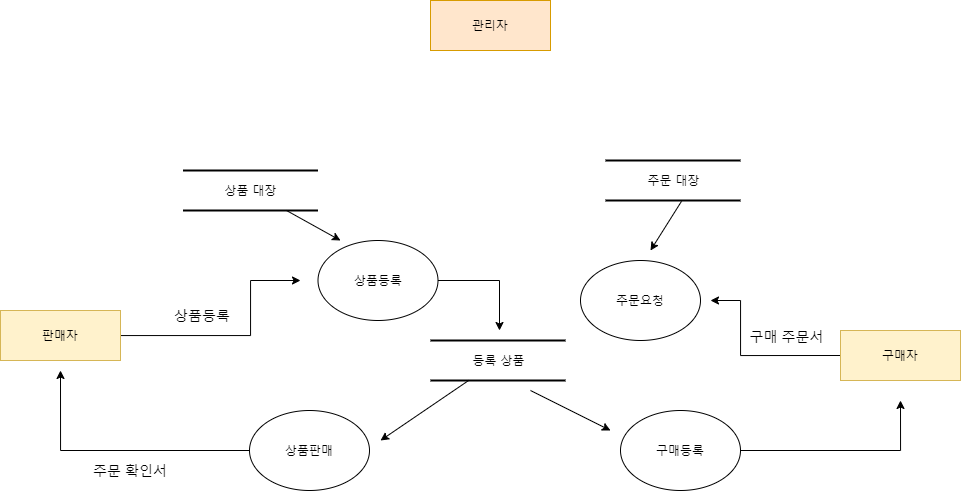

The diagram above was exported from draw.io. Its source (the exported page's mxGraphModel, read from the mxfile embedded in the PNG):
<mxGraphModel dx="613" dy="634" grid="1" gridSize="10" guides="1" tooltips="1" connect="1" arrows="1" fold="1" page="1" pageScale="1" pageWidth="1100" pageHeight="850" background="#ffffff" math="0" shadow="0">
  <root>
    <mxCell id="0" />
    <mxCell id="1" parent="0" />
    <mxCell id="XLU0chivy4xv7fC_rITD-18" style="edgeStyle=orthogonalEdgeStyle;rounded=0;orthogonalLoop=1;jettySize=auto;html=1;exitX=0;exitY=0.5;exitDx=0;exitDy=0;" edge="1" parent="1" source="17472293e6e8944d-30">
      <mxGeometry relative="1" as="geometry">
        <mxPoint x="770" y="460" as="targetPoint" />
        <Array as="points">
          <mxPoint x="800" y="515" />
          <mxPoint x="800" y="460" />
        </Array>
      </mxGeometry>
    </mxCell>
    <mxCell id="17472293e6e8944d-30" value="구매자" style="whiteSpace=wrap;html=1;rounded=0;shadow=0;comic=0;labelBackgroundColor=none;strokeWidth=1;fontFamily=Verdana;fontSize=12;align=center;fillColor=#fff2cc;strokeColor=#d6b656;" parent="1" vertex="1">
      <mxGeometry x="900" y="490" width="120" height="50" as="geometry" />
    </mxCell>
    <mxCell id="1fdf3b25b50cf41e-6" value="등록 상품" style="html=1;rounded=0;shadow=0;comic=0;labelBackgroundColor=none;strokeWidth=2;fontFamily=Verdana;fontSize=12;align=center;shape=mxgraph.ios7ui.horLines;" parent="1" vertex="1">
      <mxGeometry x="490" y="500" width="135" height="40" as="geometry" />
    </mxCell>
    <mxCell id="XLU0chivy4xv7fC_rITD-9" style="edgeStyle=orthogonalEdgeStyle;rounded=0;orthogonalLoop=1;jettySize=auto;html=1;" edge="1" parent="1" source="1fdf3b25b50cf41e-25">
      <mxGeometry relative="1" as="geometry">
        <mxPoint x="330" y="570" as="sourcePoint" />
        <mxPoint x="360" y="440" as="targetPoint" />
        <Array as="points">
          <mxPoint x="310" y="495" />
          <mxPoint x="310" y="440" />
        </Array>
      </mxGeometry>
    </mxCell>
    <mxCell id="1fdf3b25b50cf41e-25" value="판매자" style="whiteSpace=wrap;html=1;rounded=0;shadow=0;comic=0;labelBackgroundColor=none;strokeWidth=1;fontFamily=Verdana;fontSize=12;align=center;fillColor=#fff2cc;strokeColor=#d6b656;" parent="1" vertex="1">
      <mxGeometry x="60" y="470" width="120" height="50" as="geometry" />
    </mxCell>
    <mxCell id="XLU0chivy4xv7fC_rITD-1" value="관리자" style="whiteSpace=wrap;html=1;rounded=0;shadow=0;comic=0;labelBackgroundColor=none;strokeWidth=1;fontFamily=Verdana;fontSize=12;align=center;fillColor=#ffe6cc;strokeColor=#d79b00;" vertex="1" parent="1">
      <mxGeometry x="490" y="160" width="120" height="50" as="geometry" />
    </mxCell>
    <mxCell id="XLU0chivy4xv7fC_rITD-21" style="edgeStyle=orthogonalEdgeStyle;rounded=0;orthogonalLoop=1;jettySize=auto;html=1;exitX=1;exitY=0.5;exitDx=0;exitDy=0;" edge="1" parent="1" source="XLU0chivy4xv7fC_rITD-2">
      <mxGeometry relative="1" as="geometry">
        <mxPoint x="559" y="490" as="targetPoint" />
      </mxGeometry>
    </mxCell>
    <mxCell id="XLU0chivy4xv7fC_rITD-2" value="상품등록" style="ellipse;whiteSpace=wrap;html=1;" vertex="1" parent="1">
      <mxGeometry x="377.5" y="400" width="120" height="80" as="geometry" />
    </mxCell>
    <mxCell id="XLU0chivy4xv7fC_rITD-4" value="상품 대장" style="html=1;rounded=0;shadow=0;comic=0;labelBackgroundColor=none;strokeWidth=2;fontFamily=Verdana;fontSize=12;align=center;shape=mxgraph.ios7ui.horLines;" vertex="1" parent="1">
      <mxGeometry x="242.5" y="330" width="135" height="40" as="geometry" />
    </mxCell>
    <mxCell id="XLU0chivy4xv7fC_rITD-5" value="주문 대장" style="html=1;rounded=0;shadow=0;comic=0;labelBackgroundColor=none;strokeWidth=2;fontFamily=Verdana;fontSize=12;align=center;shape=mxgraph.ios7ui.horLines;" vertex="1" parent="1">
      <mxGeometry x="665" y="320" width="135" height="40" as="geometry" />
    </mxCell>
    <mxCell id="XLU0chivy4xv7fC_rITD-6" value="주문요청" style="ellipse;whiteSpace=wrap;html=1;" vertex="1" parent="1">
      <mxGeometry x="640" y="420" width="120" height="80" as="geometry" />
    </mxCell>
    <mxCell id="XLU0chivy4xv7fC_rITD-24" style="edgeStyle=orthogonalEdgeStyle;rounded=0;orthogonalLoop=1;jettySize=auto;html=1;exitX=1;exitY=0.5;exitDx=0;exitDy=0;" edge="1" parent="1" source="XLU0chivy4xv7fC_rITD-7">
      <mxGeometry relative="1" as="geometry">
        <mxPoint x="960" y="560" as="targetPoint" />
      </mxGeometry>
    </mxCell>
    <mxCell id="XLU0chivy4xv7fC_rITD-7" value="구매등록" style="ellipse;whiteSpace=wrap;html=1;" vertex="1" parent="1">
      <mxGeometry x="680" y="570" width="120" height="80" as="geometry" />
    </mxCell>
    <mxCell id="XLU0chivy4xv7fC_rITD-23" style="edgeStyle=orthogonalEdgeStyle;rounded=0;orthogonalLoop=1;jettySize=auto;html=1;exitX=0;exitY=0.5;exitDx=0;exitDy=0;" edge="1" parent="1" source="XLU0chivy4xv7fC_rITD-8">
      <mxGeometry relative="1" as="geometry">
        <mxPoint x="120" y="530" as="targetPoint" />
      </mxGeometry>
    </mxCell>
    <mxCell id="XLU0chivy4xv7fC_rITD-8" value="상품판매" style="ellipse;whiteSpace=wrap;html=1;" vertex="1" parent="1">
      <mxGeometry x="309" y="570" width="120" height="80" as="geometry" />
    </mxCell>
    <mxCell id="XLU0chivy4xv7fC_rITD-13" value="" style="endArrow=classic;html=1;" edge="1" parent="1" source="1fdf3b25b50cf41e-6">
      <mxGeometry width="50" height="50" relative="1" as="geometry">
        <mxPoint x="560" y="450" as="sourcePoint" />
        <mxPoint x="440" y="600" as="targetPoint" />
      </mxGeometry>
    </mxCell>
    <mxCell id="XLU0chivy4xv7fC_rITD-15" value="" style="endArrow=classic;html=1;" edge="1" parent="1">
      <mxGeometry width="50" height="50" relative="1" as="geometry">
        <mxPoint x="590" y="550" as="sourcePoint" />
        <mxPoint x="670" y="590" as="targetPoint" />
      </mxGeometry>
    </mxCell>
    <mxCell id="XLU0chivy4xv7fC_rITD-17" value="" style="endArrow=classic;html=1;" edge="1" parent="1" source="XLU0chivy4xv7fC_rITD-4">
      <mxGeometry width="50" height="50" relative="1" as="geometry">
        <mxPoint x="560" y="450" as="sourcePoint" />
        <mxPoint x="400" y="400" as="targetPoint" />
      </mxGeometry>
    </mxCell>
    <mxCell id="XLU0chivy4xv7fC_rITD-25" value="" style="endArrow=classic;html=1;exitX=0.563;exitY=1.02;exitDx=0;exitDy=0;exitPerimeter=0;" edge="1" parent="1" source="XLU0chivy4xv7fC_rITD-5">
      <mxGeometry width="50" height="50" relative="1" as="geometry">
        <mxPoint x="530" y="490" as="sourcePoint" />
        <mxPoint x="710" y="410" as="targetPoint" />
      </mxGeometry>
    </mxCell>
    <mxCell id="XLU0chivy4xv7fC_rITD-26" value="&lt;font style=&quot;font-size: 14px&quot;&gt;상품등록&lt;/font&gt;" style="text;html=1;strokeColor=none;fillColor=none;align=center;verticalAlign=middle;whiteSpace=wrap;rounded=0;" vertex="1" parent="1">
      <mxGeometry x="227" y="465" width="70" height="20" as="geometry" />
    </mxCell>
    <mxCell id="XLU0chivy4xv7fC_rITD-28" value="&lt;font style=&quot;font-size: 14px&quot;&gt;주문 확인서&lt;/font&gt;" style="text;html=1;strokeColor=none;fillColor=none;align=center;verticalAlign=middle;whiteSpace=wrap;rounded=0;" vertex="1" parent="1">
      <mxGeometry x="150" y="620" width="80" height="20" as="geometry" />
    </mxCell>
    <mxCell id="XLU0chivy4xv7fC_rITD-30" value="&lt;span style=&quot;font-size: 14px&quot;&gt;구매 주문서&lt;/span&gt;" style="text;html=1;strokeColor=none;fillColor=none;align=center;verticalAlign=middle;whiteSpace=wrap;rounded=0;" vertex="1" parent="1">
      <mxGeometry x="804" y="486" width="85" height="20" as="geometry" />
    </mxCell>
  </root>
</mxGraphModel>